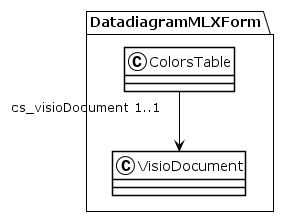

The diagram above was rendered by PlantUML. Its source (embedded in the PNG):
@startuml
!theme plain
package DatadiagramMLXForm {
class ColorsTable {
}
ColorsTable "cs_visioDocument 1..1" --> VisioDocument
class VisioDocument {
}
}
@enduml